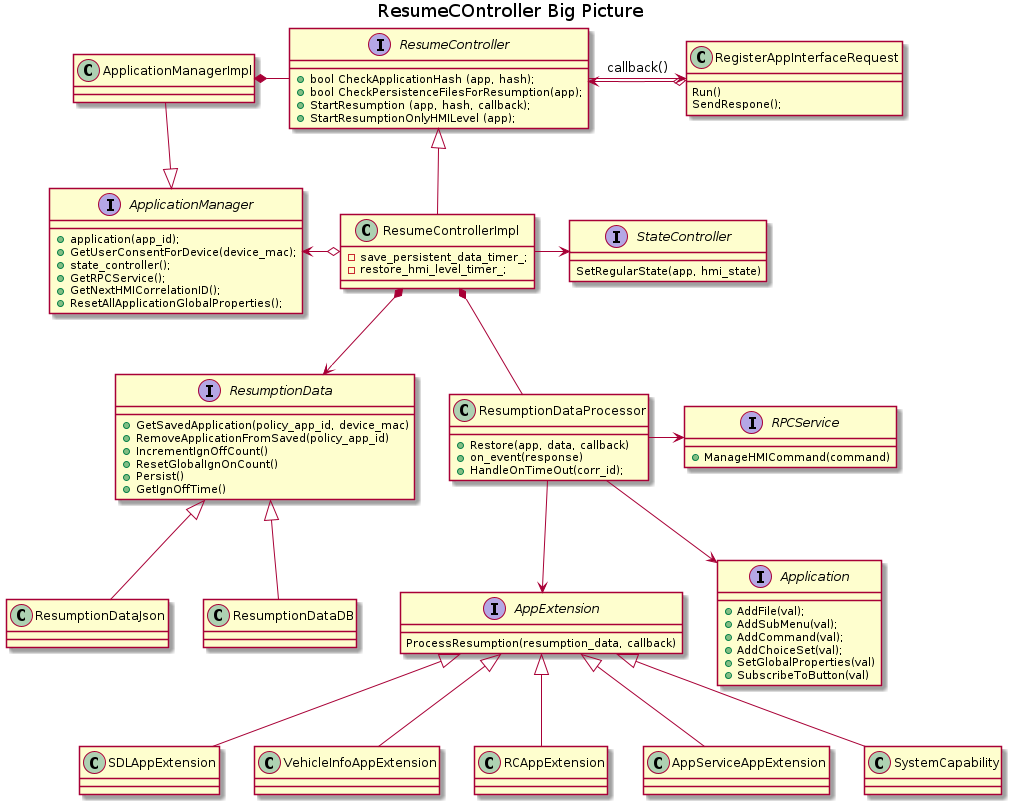

The diagram above was rendered by PlantUML. Its source (embedded in the PNG):
@startuml

title ResumeCOntroller Big Picture

interface ApplicationManager {
  + application(app_id);
  + GetUserConsentForDevice(device_mac);
  + state_controller();
  + GetRPCService();
  + GetNextHMICorrelationID();
  + ResetAllApplicationGlobalProperties();
}
class ApplicationManagerImpl
ApplicationManagerImpl -down-|> ApplicationManager

interface ResumeController {
  + bool CheckApplicationHash (app, hash);
  + bool CheckPersistenceFilesForResumption(app);
  + StartResumption (app, hash, callback);
  + StartResumptionOnlyHMILevel (app);
} 

interface ResumptionData {
  + GetSavedApplication(policy_app_id, device_mac)
  + RemoveApplicationFromSaved(policy_app_id)
  + IncrementIgnOffCount()
  + ResetGlobalIgnOnCount()
  + Persist()
  + GetIgnOffTime()
}

class ResumptionDataJson
ResumptionDataJson -up-|> ResumptionData
class ResumptionDataDB
ResumptionDataDB -up-|> ResumptionData

class ResumeControllerImpl {
  - save_persistent_data_timer_;
  - restore_hmi_level_timer_;
}

interface StateController {
  SetRegularState(app, hmi_state)
}

ResumeControllerImpl -right-> StateController

ResumeControllerImpl *--> ResumptionData 

ResumeControllerImpl -up-|> ResumeController
RegisterAppInterfaceRequest o-left-> ResumeController
ResumeController --> RegisterAppInterfaceRequest : callback()

ApplicationManagerImpl *- ResumeController  
ResumeControllerImpl o-left-> ApplicationManager

class RegisterAppInterfaceRequest {
  Run()
  SendRespone();
}



class ResumptionDataProcessor {
  + Restore(app, data, callback)
  + on_event(response)
  + HandleOnTimeOut(corr_id);
}

ResumeControllerImpl *-- ResumptionDataProcessor 

interface AppExtension {
  ProcessResumption(resumption_data, callback)
}

interface Application {
  + AddFile(val);
  + AddSubMenu(val);
  + AddCommand(val);
  + AddChoiceSet(val);
  + SetGlobalProperties(val)
  + SubscribeToButton(val)
}


ResumptionDataProcessor --> AppExtension
ResumptionDataProcessor --> Application

interface RPCService {
  + ManageHMICommand(command)
}

ResumptionDataProcessor -right-> RPCService

SDLAppExtension -up-|> AppExtension
VehicleInfoAppExtension -up-|> AppExtension
RCAppExtension -up-|> AppExtension
AppServiceAppExtension -up-|> AppExtension
SystemCapability -up-|> AppExtension

@enduml